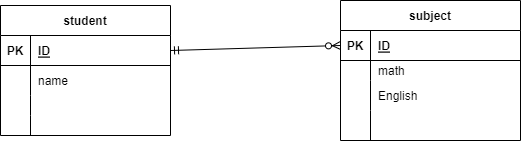

The diagram above was exported from draw.io. Its source (the exported page's mxGraphModel, read from the mxfile embedded in the PNG):
<mxGraphModel dx="569" dy="355" grid="1" gridSize="10" guides="1" tooltips="1" connect="1" arrows="1" fold="1" page="1" pageScale="1" pageWidth="827" pageHeight="1169" math="0" shadow="0">
  <root>
    <mxCell id="0" />
    <mxCell id="1" parent="0" />
    <mxCell id="2" value="student" style="shape=table;startSize=30;container=1;collapsible=1;childLayout=tableLayout;fixedRows=1;rowLines=0;fontStyle=1;align=center;resizeLast=1;" vertex="1" parent="1">
      <mxGeometry x="40" y="100" width="170" height="130" as="geometry" />
    </mxCell>
    <mxCell id="3" value="" style="shape=tableRow;horizontal=0;startSize=0;swimlaneHead=0;swimlaneBody=0;fillColor=none;collapsible=0;dropTarget=0;points=[[0,0.5],[1,0.5]];portConstraint=eastwest;top=0;left=0;right=0;bottom=1;" vertex="1" parent="2">
      <mxGeometry y="30" width="170" height="30" as="geometry" />
    </mxCell>
    <mxCell id="4" value="PK" style="shape=partialRectangle;connectable=0;fillColor=none;top=0;left=0;bottom=0;right=0;fontStyle=1;overflow=hidden;" vertex="1" parent="3">
      <mxGeometry width="30" height="30" as="geometry">
        <mxRectangle width="30" height="30" as="alternateBounds" />
      </mxGeometry>
    </mxCell>
    <mxCell id="5" value="ID" style="shape=partialRectangle;connectable=0;fillColor=none;top=0;left=0;bottom=0;right=0;align=left;spacingLeft=6;fontStyle=5;overflow=hidden;" vertex="1" parent="3">
      <mxGeometry x="30" width="140" height="30" as="geometry">
        <mxRectangle width="140" height="30" as="alternateBounds" />
      </mxGeometry>
    </mxCell>
    <mxCell id="6" value="" style="shape=tableRow;horizontal=0;startSize=0;swimlaneHead=0;swimlaneBody=0;fillColor=none;collapsible=0;dropTarget=0;points=[[0,0.5],[1,0.5]];portConstraint=eastwest;top=0;left=0;right=0;bottom=0;" vertex="1" parent="2">
      <mxGeometry y="60" width="170" height="30" as="geometry" />
    </mxCell>
    <mxCell id="7" value="" style="shape=partialRectangle;connectable=0;fillColor=none;top=0;left=0;bottom=0;right=0;editable=1;overflow=hidden;" vertex="1" parent="6">
      <mxGeometry width="30" height="30" as="geometry">
        <mxRectangle width="30" height="30" as="alternateBounds" />
      </mxGeometry>
    </mxCell>
    <mxCell id="8" value="name" style="shape=partialRectangle;connectable=0;fillColor=none;top=0;left=0;bottom=0;right=0;align=left;spacingLeft=6;overflow=hidden;" vertex="1" parent="6">
      <mxGeometry x="30" width="140" height="30" as="geometry">
        <mxRectangle width="140" height="30" as="alternateBounds" />
      </mxGeometry>
    </mxCell>
    <mxCell id="12" value="" style="shape=tableRow;horizontal=0;startSize=0;swimlaneHead=0;swimlaneBody=0;fillColor=none;collapsible=0;dropTarget=0;points=[[0,0.5],[1,0.5]];portConstraint=eastwest;top=0;left=0;right=0;bottom=0;" vertex="1" parent="2">
      <mxGeometry y="90" width="170" height="20" as="geometry" />
    </mxCell>
    <mxCell id="13" value="" style="shape=partialRectangle;connectable=0;fillColor=none;top=0;left=0;bottom=0;right=0;editable=1;overflow=hidden;" vertex="1" parent="12">
      <mxGeometry width="30" height="20" as="geometry">
        <mxRectangle width="30" height="20" as="alternateBounds" />
      </mxGeometry>
    </mxCell>
    <mxCell id="14" value="" style="shape=partialRectangle;connectable=0;fillColor=none;top=0;left=0;bottom=0;right=0;align=left;spacingLeft=6;overflow=hidden;" vertex="1" parent="12">
      <mxGeometry x="30" width="140" height="20" as="geometry">
        <mxRectangle width="140" height="20" as="alternateBounds" />
      </mxGeometry>
    </mxCell>
    <mxCell id="9" value="" style="shape=tableRow;horizontal=0;startSize=0;swimlaneHead=0;swimlaneBody=0;fillColor=none;collapsible=0;dropTarget=0;points=[[0,0.5],[1,0.5]];portConstraint=eastwest;top=0;left=0;right=0;bottom=0;" vertex="1" parent="2">
      <mxGeometry y="110" width="170" height="20" as="geometry" />
    </mxCell>
    <mxCell id="10" value="" style="shape=partialRectangle;connectable=0;fillColor=none;top=0;left=0;bottom=0;right=0;editable=1;overflow=hidden;" vertex="1" parent="9">
      <mxGeometry width="30" height="20" as="geometry">
        <mxRectangle width="30" height="20" as="alternateBounds" />
      </mxGeometry>
    </mxCell>
    <mxCell id="11" value="" style="shape=partialRectangle;connectable=0;fillColor=none;top=0;left=0;bottom=0;right=0;align=left;spacingLeft=6;overflow=hidden;" vertex="1" parent="9">
      <mxGeometry x="30" width="140" height="20" as="geometry">
        <mxRectangle width="140" height="20" as="alternateBounds" />
      </mxGeometry>
    </mxCell>
    <mxCell id="16" value="subject" style="shape=table;startSize=30;container=1;collapsible=1;childLayout=tableLayout;fixedRows=1;rowLines=0;fontStyle=1;align=center;resizeLast=1;" vertex="1" parent="1">
      <mxGeometry x="380" y="95" width="180" height="140" as="geometry" />
    </mxCell>
    <mxCell id="17" value="" style="shape=tableRow;horizontal=0;startSize=0;swimlaneHead=0;swimlaneBody=0;fillColor=none;collapsible=0;dropTarget=0;points=[[0,0.5],[1,0.5]];portConstraint=eastwest;top=0;left=0;right=0;bottom=1;" vertex="1" parent="16">
      <mxGeometry y="30" width="180" height="30" as="geometry" />
    </mxCell>
    <mxCell id="18" value="PK" style="shape=partialRectangle;connectable=0;fillColor=none;top=0;left=0;bottom=0;right=0;fontStyle=1;overflow=hidden;" vertex="1" parent="17">
      <mxGeometry width="30" height="30" as="geometry">
        <mxRectangle width="30" height="30" as="alternateBounds" />
      </mxGeometry>
    </mxCell>
    <mxCell id="19" value="ID" style="shape=partialRectangle;connectable=0;fillColor=none;top=0;left=0;bottom=0;right=0;align=left;spacingLeft=6;fontStyle=5;overflow=hidden;" vertex="1" parent="17">
      <mxGeometry x="30" width="150" height="30" as="geometry">
        <mxRectangle width="150" height="30" as="alternateBounds" />
      </mxGeometry>
    </mxCell>
    <mxCell id="20" value="" style="shape=tableRow;horizontal=0;startSize=0;swimlaneHead=0;swimlaneBody=0;fillColor=none;collapsible=0;dropTarget=0;points=[[0,0.5],[1,0.5]];portConstraint=eastwest;top=0;left=0;right=0;bottom=0;" vertex="1" parent="16">
      <mxGeometry y="60" width="180" height="20" as="geometry" />
    </mxCell>
    <mxCell id="21" value="" style="shape=partialRectangle;connectable=0;fillColor=none;top=0;left=0;bottom=0;right=0;editable=1;overflow=hidden;" vertex="1" parent="20">
      <mxGeometry width="30" height="20" as="geometry">
        <mxRectangle width="30" height="20" as="alternateBounds" />
      </mxGeometry>
    </mxCell>
    <mxCell id="22" value="math" style="shape=partialRectangle;connectable=0;fillColor=none;top=0;left=0;bottom=0;right=0;align=left;spacingLeft=6;overflow=hidden;" vertex="1" parent="20">
      <mxGeometry x="30" width="150" height="20" as="geometry">
        <mxRectangle width="150" height="20" as="alternateBounds" />
      </mxGeometry>
    </mxCell>
    <mxCell id="23" value="" style="shape=tableRow;horizontal=0;startSize=0;swimlaneHead=0;swimlaneBody=0;fillColor=none;collapsible=0;dropTarget=0;points=[[0,0.5],[1,0.5]];portConstraint=eastwest;top=0;left=0;right=0;bottom=0;" vertex="1" parent="16">
      <mxGeometry y="80" width="180" height="30" as="geometry" />
    </mxCell>
    <mxCell id="24" value="" style="shape=partialRectangle;connectable=0;fillColor=none;top=0;left=0;bottom=0;right=0;editable=1;overflow=hidden;" vertex="1" parent="23">
      <mxGeometry width="30" height="30" as="geometry">
        <mxRectangle width="30" height="30" as="alternateBounds" />
      </mxGeometry>
    </mxCell>
    <mxCell id="25" value="English" style="shape=partialRectangle;connectable=0;fillColor=none;top=0;left=0;bottom=0;right=0;align=left;spacingLeft=6;overflow=hidden;" vertex="1" parent="23">
      <mxGeometry x="30" width="150" height="30" as="geometry">
        <mxRectangle width="150" height="30" as="alternateBounds" />
      </mxGeometry>
    </mxCell>
    <mxCell id="26" value="" style="shape=tableRow;horizontal=0;startSize=0;swimlaneHead=0;swimlaneBody=0;fillColor=none;collapsible=0;dropTarget=0;points=[[0,0.5],[1,0.5]];portConstraint=eastwest;top=0;left=0;right=0;bottom=0;" vertex="1" parent="16">
      <mxGeometry y="110" width="180" height="30" as="geometry" />
    </mxCell>
    <mxCell id="27" value="" style="shape=partialRectangle;connectable=0;fillColor=none;top=0;left=0;bottom=0;right=0;editable=1;overflow=hidden;" vertex="1" parent="26">
      <mxGeometry width="30" height="30" as="geometry">
        <mxRectangle width="30" height="30" as="alternateBounds" />
      </mxGeometry>
    </mxCell>
    <mxCell id="28" value="" style="shape=partialRectangle;connectable=0;fillColor=none;top=0;left=0;bottom=0;right=0;align=left;spacingLeft=6;overflow=hidden;" vertex="1" parent="26">
      <mxGeometry x="30" width="150" height="30" as="geometry">
        <mxRectangle width="150" height="30" as="alternateBounds" />
      </mxGeometry>
    </mxCell>
    <mxCell id="30" value="" style="fontSize=12;html=1;endArrow=ERzeroToMany;startArrow=ERmandOne;exitX=1;exitY=0.5;exitDx=0;exitDy=0;" edge="1" parent="1" source="3">
      <mxGeometry width="100" height="100" relative="1" as="geometry">
        <mxPoint x="280" y="240" as="sourcePoint" />
        <mxPoint x="380" y="140" as="targetPoint" />
      </mxGeometry>
    </mxCell>
  </root>
</mxGraphModel>